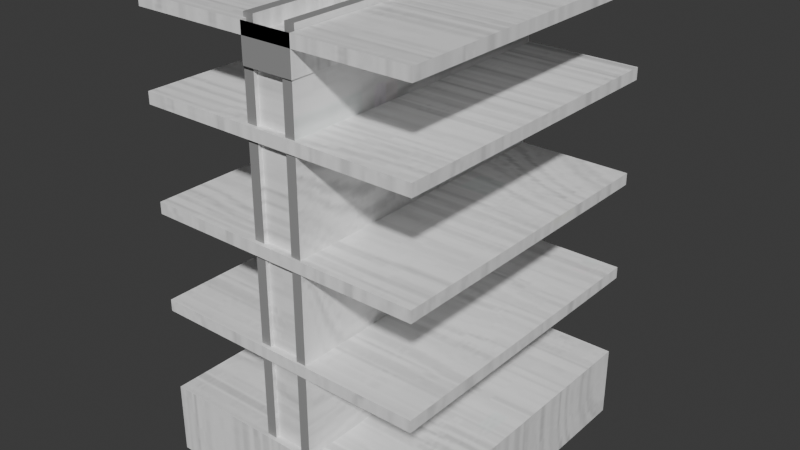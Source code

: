 # Source: estante.blend  (saved by Blender 5.0.119; exported with 4.5.12 LTS)
import bpy
from mathutils import Matrix  # noqa: F401  (used for matrix-valued properties, if any)

bpy.ops.wm.read_factory_settings(use_empty=True)
scene = bpy.context.scene
scene.name = 'Scene'

# ---- collections
col_collection = bpy.data.collections.new('Collection'); scene.collection.children.link(col_collection)

# ---- images (referenced by path relative to the original .blend; pixels are not part of the script)
import os
ASSET_DIR = os.environ.get("B2B_ASSET_DIR", "")  # directory of the original .blend (textures are referenced by path, not embedded)
HERE = os.path.dirname(os.path.abspath(__file__))  # packed textures are extracted next to this script under _unpacked/

def load_image(name, relpath, width, height, colorspace="sRGB"):
    """Load a texture the original file referenced (path relative to the .blend, or extracted next to this script)."""
    p = next((c for c in (os.path.join(HERE, relpath), os.path.join(ASSET_DIR, relpath)) if relpath and os.path.exists(c)), "")
    if p:
        img = bpy.data.images.load(p, check_existing=True)
        img.name = name
    else:  # same state as the original file: an image datablock whose file is absent (Cycles renders it pink)
        img = bpy.data.images.new(name, width, height)
        img.source = "FILE"
        img.filepath = "//" + (relpath or name)
    img.colorspace_settings.name = colorspace
    return img
img_textura_png = load_image('textura.png', '_unpacked/textura.f3026587.png', 512, 512, 'sRGB')

# ---- materials (node trees are filled in below, after node groups)
mat_estante_material = bpy.data.materials.new('estante_material')
mat_estante_material.alpha_threshold = 0.0
mat_estante_material.use_backface_culling_lightprobe_volume = False
mat_estante_material.roughness = 0.5
mat_estante_material.line_color = (0.0, 0.0, 0.0, 1.0)
mat_estante_base = bpy.data.materials.new('estante_base')

# ---- material node trees
mat_estante_material.use_nodes = True; mat_estante_material.node_tree.nodes.clear()
_N = mat_estante_material.node_tree.nodes; _L = mat_estante_material.node_tree.links
n0 = _N.new('ShaderNodeOutputMaterial'); n0.name = 'Material Output'; n0.location = (200, 100)
n1 = _N.new('ShaderNodeBsdfPrincipled'); n1.name = 'Principled BSDF'; n1.location = (-200, 100)
n2 = _N.new('ShaderNodeTexImage'); n2.name = 'Imagen'; n2.location = (-490, 75)
n2.image = img_textura_png
_L.new(n1.outputs[0], n0.inputs[0])
_L.new(n2.outputs[0], n1.inputs[0])
n0.is_active_output = True
mat_estante_base.use_nodes = True; mat_estante_base.node_tree.nodes.clear()
_N = mat_estante_base.node_tree.nodes; _L = mat_estante_base.node_tree.links
n0 = _N.new('ShaderNodeBsdfPrincipled'); n0.name = 'BSDF Principista'; n0.location = (-200, 100)
n0.inputs[0].default_value = (0.3104, 0.3104, 0.3104, 1.0)
n1 = _N.new('ShaderNodeOutputMaterial'); n1.name = 'Material'; n1.location = (200, 100)
_L.new(n0.outputs[0], n1.inputs[0])
n1.is_active_output = True

# ---- world
world_world = bpy.data.worlds.new('World'); scene.world = world_world
world_world.use_nodes = True; world_world.node_tree.nodes.clear()
_N = world_world.node_tree.nodes; _L = world_world.node_tree.links
n0 = _N.new('ShaderNodeOutputWorld'); n0.name = 'World Output'; n0.location = (200, 100)
n1 = _N.new('ShaderNodeBackground'); n1.name = 'Background'; n1.location = (-200, 100)
n1.inputs[0].default_value = (0.05088, 0.05088, 0.05088, 1.0)
_L.new(n1.outputs[0], n0.inputs[0])
n0.is_active_output = True
world_world.color = (0.05088, 0.05088, 0.05088)
world_world.sun_shadow_jitter_overblur = 0.0

# ---- meshes
me_cubo_003 = bpy.data.meshes.new('Cubo.003')
me_cubo_003.from_pydata([(-3.429, -1.973, 6.486), (-3.429, -1.973, 6.704), (-3.429, 3.863, 6.486), (-3.429, 3.863, 6.704), (1.825, -1.973, 6.486), (1.825, -1.973, 6.704), (1.825, 3.863, 6.486), (1.825, 3.863, 6.704), (-0.291, 3.745, 8.084), (-0.291, 3.745, -0.178), (-0.291, -1.857, 8.084), (-0.291, -1.857, -0.178), (-1.276, 3.745, 8.084), (-1.276, 3.745, -0.178), (-1.276, -1.857, 8.084), (-1.276, -1.857, -0.178), (-1.082, 3.745, -0.178), (-1.082, -1.857, 8.084), (-1.082, -1.857, -0.178), (-1.082, 3.745, 8.084), (-0.4779, -1.857, -0.178), (-0.4779, 3.745, 8.084), (-0.4779, 3.745, -0.178), (-0.4779, -1.857, 8.084), (-0.291, 3.787, 8.084), (-0.291, 3.787, -0.178), (-0.4779, 3.787, 8.084), (-0.4779, 3.787, -0.178), (-0.291, 3.839, 8.084), (-0.291, 3.839, -0.178), (-0.4779, 3.839, 8.084), (-0.4779, 3.839, -0.178), (-1.082, 3.841, -0.178), (-1.276, 3.841, -0.178), (-1.276, 3.841, 8.084), (-1.082, 3.841, 8.084), (-1.276, -1.905, -0.178), (-1.276, -1.905, 8.084), (-1.082, -1.905, 8.084), (-1.082, -1.905, -0.178), (-0.291, -1.943, 8.084), (-0.291, -1.943, -0.178), (-0.4779, -1.943, -0.178), (-0.4779, -1.943, 8.084), (-0.4779, -1.839, 8.084), (-1.082, -1.839, 8.084), (-1.082, -1.839, -0.178), (-0.4779, -1.839, -0.178), (-0.291, 3.745, 8.365), (-0.291, -1.857, 8.365), (-0.4779, 3.745, 8.365), (-0.4779, -1.857, 8.365), (-1.082, -1.857, 8.344), (-1.276, -1.857, 8.344), (-1.276, 3.745, 8.344), (-1.082, 3.745, 8.344), (-3.429, -1.973, -0.1758), (-3.429, -1.973, 1.165), (-3.429, 3.863, -0.1758), (-3.429, 3.863, 1.165), (1.825, -1.973, -0.1758), (1.825, -1.973, 1.165), (1.825, 3.863, -0.1758), (1.825, 3.863, 1.165), (-3.429, -1.973, 2.739), (-3.429, -1.973, 2.958), (-3.429, 3.863, 2.739), (-3.429, 3.863, 2.958), (1.825, -1.973, 2.739), (1.825, -1.973, 2.958), (1.825, 3.863, 2.739), (1.825, 3.863, 2.958), (-3.429, -1.973, 4.585), (-3.429, -1.973, 4.803), (-3.429, 3.863, 4.585), (-3.429, 3.863, 4.803), (1.825, -1.973, 4.585), (1.825, -1.973, 4.803), (1.825, 3.863, 4.585), (1.825, 3.863, 4.803), (-3.429, -1.973, 8.044), (-3.429, -1.973, 8.262), (-3.429, 3.863, 8.044), (-3.429, 3.863, 8.262), (1.825, -1.973, 8.044), (1.825, -1.973, 8.262), (1.825, 3.863, 8.044), (1.825, 3.863, 8.262), (-1.221, 3.863, 8.044), (-1.221, 3.863, 8.262), (-1.221, -1.973, 8.044), (-1.221, -1.973, 8.262), (-0.2691, 3.863, 8.262), (-0.2691, -1.973, 8.044), (-0.2691, 3.863, 8.044), (-0.2691, -1.973, 8.262), (-0.2691, -1.973, 7.6), (-1.221, -1.973, 7.6), (-1.221, 3.863, 7.6), (-0.2691, 3.863, 7.6)], [], [(0, 1, 3, 2), (2, 3, 7, 6), (6, 7, 5, 4), (4, 5, 1, 0), (2, 6, 4, 0), (7, 3, 1, 5), (17, 19, 55, 52), (14, 15, 36, 37), (15, 14, 12, 13), (22, 9, 11, 20), (9, 8, 10, 11), (21, 8, 24, 26), (13, 12, 34, 33), (13, 16, 18, 15), (20, 23, 44, 47), (21, 19, 17, 23), (23, 10, 49, 51), (23, 20, 42, 43), (16, 19, 21, 22), (16, 22, 20, 18), (25, 27, 31, 29), (22, 21, 26, 27), (8, 9, 25, 24), (9, 22, 27, 25), (31, 30, 28, 29), (24, 25, 29, 28), (27, 26, 30, 31), (26, 24, 28, 30), (33, 34, 35, 32), (19, 16, 32, 35), (16, 13, 33, 32), (12, 19, 35, 34), (39, 38, 37, 36), (15, 18, 39, 36), (17, 14, 37, 38), (18, 17, 38, 39), (41, 40, 43, 42), (10, 23, 43, 40), (20, 11, 41, 42), (11, 10, 40, 41), (47, 44, 45, 46), (23, 17, 45, 44), (18, 20, 47, 46), (17, 18, 46, 45), (48, 50, 51, 49), (8, 21, 50, 48), (21, 23, 51, 50), (10, 8, 48, 49), (55, 54, 53, 52), (14, 17, 52, 53), (19, 12, 54, 55), (12, 14, 53, 54), (56, 57, 59, 58), (58, 59, 63, 62), (62, 63, 61, 60), (60, 61, 57, 56), (58, 62, 60, 56), (63, 59, 57, 61), (64, 65, 67, 66), (66, 67, 71, 70), (70, 71, 69, 68), (68, 69, 65, 64), (66, 70, 68, 64), (71, 67, 65, 69), (72, 73, 75, 74), (74, 75, 79, 78), (78, 79, 77, 76), (76, 77, 73, 72), (74, 78, 76, 72), (79, 75, 73, 77), (80, 81, 83, 82), (94, 92, 87, 86), (86, 87, 85, 84), (90, 91, 81, 80), (94, 86, 84, 93), (89, 83, 81, 91), (92, 89, 98, 99), (82, 88, 90, 80), (93, 95, 91, 90), (82, 83, 89, 88), (84, 85, 95, 93), (87, 92, 95, 85), (88, 94, 93, 90), (88, 89, 92, 94), (99, 98, 97, 96), (89, 91, 97, 98), (95, 92, 99, 96), (91, 95, 96, 97)])
me_cubo_003.polygons.foreach_set('material_index', [0, 0, 0, 0, 0, 0, 0, 0, 0, 0, 0, 0, 0, 0, 0, 0, 1, 0, 0, 0, 0, 0, 0, 0, 1, 0, 0, 0, 1, 0, 0, 0, 1, 0, 0, 0, 1, 0, 0, 0, 0, 0, 0, 0, 1, 1, 0, 0, 1, 1, 1, 0, 0, 0, 0, 0, 0, 0, 0, 0, 0, 0, 0, 0, 0, 0, 0, 0, 0, 0, 0, 0, 0, 0, 0, 0, 1, 0, 0, 0, 0, 0, 0, 0, 0, 0, 0, 1])
_uv = me_cubo_003.uv_layers.new(name='MapaUV')
_uv.uv.foreach_set('vector', [0.3534, 0.982, 0.3454, 0.982, 0.3454, 0.7693, 0.3534, 0.7693, 0.5272, 0.9608, 0.5193, 0.9608, 0.5193, 0.7693, 0.5272, 0.7693, 0.3359, 0.982, 0.328, 0.982, 0.328, 0.7693, 0.3359, 0.7693, 0.5447, 0.9608, 0.5368, 0.9608, 0.5368, 0.7693, 0.5447, 0.7693, 0.4165, 0.5375, 0.225, 0.5375, 0.225, 0.3248, 0.4165, 0.3248, 0.1962, 0.5383, 0.00476, 0.5383, 0.00476, 0.3256, 0.1962, 0.3256, 0.266, 0.7693, 0.266, 0.9734, 0.2565, 0.9734, 0.2565, 0.7693, 0.2267, 0.01424, 0.2267, 0.3153, 0.225, 0.3153, 0.225, 0.01424, 0.2267, 0.3153, 0.2267, 0.01424, 0.4309, 0.01424, 0.4309, 0.3153, 0.8932, 0.5322, 0.8864, 0.5322, 0.8864, 0.328, 0.8932, 0.328, 0.008188, 0.3161, 0.008188, 0.01501, 0.2124, 0.01501, 0.2124, 0.3161, 0.4942, 0.3049, 0.4942, 0.298, 0.4957, 0.298, 0.4957, 0.3049, 0.4309, 0.3153, 0.4309, 0.01424, 0.4344, 0.01424, 0.4344, 0.3153, 0.9223, 0.5322, 0.9152, 0.5322, 0.9152, 0.328, 0.9223, 0.328, 0.9816, 0.8482, 0.9816, 0.5471, 0.9823, 0.5471, 0.9823, 0.8482, 0.247, 0.9734, 0.225, 0.9734, 0.225, 0.7693, 0.247, 0.7693, 0.4844, 0.2372, 0.4776, 0.2372, 0.4776, 0.227, 0.4844, 0.227, 0.9816, 0.5471, 0.9816, 0.8482, 0.9785, 0.8482, 0.9785, 0.5471, 0.9306, 0.8482, 0.9306, 0.5471, 0.9526, 0.5471, 0.9526, 0.8482, 0.9152, 0.5322, 0.8932, 0.5322, 0.8932, 0.328, 0.9152, 0.328, 0.8864, 0.5337, 0.8932, 0.5337, 0.8932, 0.5356, 0.8864, 0.5356, 0.9918, 0.8482, 0.9918, 0.5471, 0.9933, 0.5471, 0.9933, 0.8482, 0.008188, 0.01501, 0.008188, 0.3161, 0.006658, 0.3161, 0.006658, 0.01501, 0.8864, 0.5322, 0.8932, 0.5322, 0.8932, 0.5337, 0.8864, 0.5337, 0.9621, 0.8482, 0.9621, 0.5471, 0.969, 0.5471, 0.969, 0.8482, 0.006658, 0.01501, 0.006658, 0.3161, 0.00476, 0.3161, 0.00476, 0.01501, 0.9933, 0.8482, 0.9933, 0.5471, 0.9952, 0.5471, 0.9952, 0.8482, 0.4957, 0.3049, 0.4957, 0.298, 0.4976, 0.298, 0.4976, 0.3049, 0.2058, 0.6267, 0.2058, 0.3256, 0.2128, 0.3256, 0.2128, 0.6267, 0.9832, 0.2346, 0.9832, 0.5356, 0.9797, 0.5356, 0.9797, 0.2346, 0.9152, 0.5322, 0.9223, 0.5322, 0.9223, 0.5356, 0.9152, 0.5356, 0.4939, 0.2538, 0.4939, 0.2467, 0.4974, 0.2467, 0.4974, 0.2538, 0.2058, 0.9373, 0.2058, 0.6362, 0.2128, 0.6362, 0.2128, 0.9373, 0.9223, 0.328, 0.9152, 0.328, 0.9152, 0.3263, 0.9223, 0.3263, 0.5087, 0.2467, 0.5087, 0.2538, 0.5069, 0.2538, 0.5069, 0.2467, 0.9934, 0.5356, 0.9934, 0.2346, 0.9951, 0.2346, 0.9951, 0.5356, 0.9633, 0.5356, 0.9633, 0.2346, 0.9702, 0.2346, 0.9702, 0.5356, 0.5011, 0.2665, 0.5011, 0.2733, 0.498, 0.2733, 0.498, 0.2665, 0.8932, 0.328, 0.8864, 0.328, 0.8864, 0.3248, 0.8932, 0.3248, 0.2124, 0.3161, 0.2124, 0.01501, 0.2155, 0.01501, 0.2155, 0.3161, 0.9318, 0.5356, 0.9318, 0.2346, 0.9538, 0.2346, 0.9538, 0.5356, 0.4776, 0.2885, 0.4776, 0.2665, 0.4782, 0.2665, 0.4782, 0.2885, 0.4878, 0.2885, 0.4878, 0.2665, 0.4884, 0.2665, 0.4884, 0.2885, 0.9934, 0.2346, 0.9934, 0.5356, 0.9927, 0.5356, 0.9927, 0.2346, 0.561, 0.9734, 0.5542, 0.9734, 0.5542, 0.7693, 0.561, 0.7693, 0.4844, 0.257, 0.4776, 0.257, 0.4776, 0.2467, 0.4844, 0.2467, 0.8719, 0.7481, 0.8719, 0.9522, 0.8617, 0.9522, 0.8617, 0.7481, 0.2124, 0.01501, 0.008188, 0.01501, 0.008188, 0.00476, 0.2124, 0.00476, 0.4049, 0.9734, 0.3979, 0.9734, 0.3979, 0.7693, 0.4049, 0.7693, 0.4846, 0.3075, 0.4776, 0.3075, 0.4776, 0.298, 0.4846, 0.298, 0.501, 0.2365, 0.4939, 0.2365, 0.4939, 0.227, 0.501, 0.227, 0.4309, 0.01424, 0.2267, 0.01424, 0.2267, 0.00476, 0.4309, 0.00476, 0.8696, 0.2175, 0.8208, 0.2175, 0.8208, 0.00476, 0.8696, 0.00476, 0.8769, 0.7385, 0.828, 0.7385, 0.828, 0.5471, 0.8769, 0.5471, 0.8769, 0.5375, 0.828, 0.5375, 0.828, 0.3248, 0.8769, 0.3248, 0.928, 0.1962, 0.8792, 0.1962, 0.8792, 0.00476, 0.928, 0.00476, 0.6175, 0.5375, 0.426, 0.5375, 0.426, 0.3248, 0.6175, 0.3248, 0.6354, 0.2175, 0.4439, 0.2175, 0.4439, 0.00476, 0.6354, 0.00476, 0.3709, 0.982, 0.3629, 0.982, 0.3629, 0.7693, 0.3709, 0.7693, 0.4224, 0.9608, 0.4144, 0.9608, 0.4144, 0.7693, 0.4224, 0.7693, 0.3883, 0.982, 0.3804, 0.982, 0.3804, 0.7693, 0.3883, 0.7693, 0.4399, 0.9608, 0.4319, 0.9608, 0.4319, 0.7693, 0.4399, 0.7693, 0.4165, 0.7598, 0.225, 0.7598, 0.225, 0.5471, 0.4165, 0.5471, 0.6175, 0.7598, 0.426, 0.7598, 0.426, 0.5471, 0.6175, 0.5471, 0.9792, 0.2175, 0.9712, 0.2175, 0.9712, 0.00476, 0.9792, 0.00476, 0.4573, 0.9608, 0.4494, 0.9608, 0.4494, 0.7693, 0.4573, 0.7693, 0.2835, 0.982, 0.2755, 0.982, 0.2755, 0.7693, 0.2835, 0.7693, 0.4748, 0.9608, 0.4669, 0.9608, 0.4669, 0.7693, 0.4748, 0.7693, 0.1962, 0.7605, 0.00476, 0.7605, 0.00476, 0.5478, 0.1962, 0.5478, 0.8185, 0.5375, 0.627, 0.5375, 0.627, 0.3248, 0.8185, 0.3248, 0.301, 0.982, 0.293, 0.982, 0.293, 0.7693, 0.301, 0.7693, 0.4923, 0.8456, 0.4843, 0.8456, 0.4843, 0.7693, 0.4923, 0.7693, 0.3184, 0.982, 0.3105, 0.982, 0.3105, 0.7693, 0.3184, 0.7693, 0.5098, 0.8498, 0.5018, 0.8498, 0.5018, 0.7693, 0.5098, 0.7693, 0.7033, 0.7598, 0.627, 0.7598, 0.627, 0.5471, 0.7033, 0.5471, 0.7254, 0.2175, 0.6449, 0.2175, 0.6449, 0.00476, 0.7254, 0.00476, 0.4439, 0.2617, 0.4439, 0.227, 0.4681, 0.227, 0.4681, 0.2617, 0.8185, 0.7598, 0.738, 0.7598, 0.738, 0.5471, 0.8185, 0.5471, 0.5098, 0.8844, 0.5018, 0.8844, 0.5018, 0.8498, 0.5098, 0.8498, 0.4923, 0.9608, 0.4843, 0.9608, 0.4843, 0.8803, 0.4923, 0.8803, 0.5098, 0.9608, 0.5018, 0.9608, 0.5018, 0.8844, 0.5098, 0.8844, 0.8112, 0.2175, 0.7349, 0.2175, 0.7349, 0.00476, 0.8112, 0.00476, 0.738, 0.7598, 0.7033, 0.7598, 0.7033, 0.5471, 0.738, 0.5471, 0.4923, 0.8803, 0.4843, 0.8803, 0.4843, 0.8456, 0.4923, 0.8456, 0.9211, 0.7598, 0.8864, 0.7598, 0.8864, 0.5471, 0.9211, 0.5471, 0.828, 0.9608, 0.828, 0.7481, 0.8522, 0.7481, 0.8522, 0.9608, 0.9376, 0.2175, 0.9376, 0.00476, 0.9617, 0.00476, 0.9617, 0.2175, 0.4439, 0.3059, 0.4439, 0.2712, 0.4681, 0.2712, 0.4681, 0.3059])
_uv.active_render = True
_uv = me_cubo_003.uv_layers.new(name='UVMap')
_uv.uv.foreach_set('vector', [0.0, 0.0, 0.0, 0.0, 0.0, 0.0, 0.0, 0.0, 0.0, 0.0, 0.0, 0.0, 0.0, 0.0, 0.0, 0.0, 0.0, 0.0, 0.0, 0.0, 0.0, 0.0, 0.0, 0.0, 0.0, 0.0, 0.0, 0.0, 0.0, 0.0, 0.0, 0.0, 0.0, 0.0, 0.0, 0.0, 0.0, 0.0, 0.0, 0.0, 0.0, 0.0, 0.0, 0.0, 0.0, 0.0, 0.0, 0.0, 0.8258, 0.75, 0.8258, 0.5, 0.8258, 0.5, 0.8258, 0.75, 0.625, 0.0, 0.375, 0.0, 0.375, 0.0, 0.625, 0.0, 0.375, 0.0, 0.625, 0.0, 0.625, 0.25, 0.375, 0.25, 0.3275, 0.5, 0.375, 0.5, 0.375, 0.75, 0.3275, 0.75, 0.375, 0.5, 0.625, 0.5, 0.625, 0.75, 0.375, 0.75, 0.6725, 0.5, 0.625, 0.5, 0.625, 0.5, 0.6725, 0.5, 0.375, 0.25, 0.625, 0.25, 0.625, 0.25, 0.375, 0.25, 0.125, 0.5, 0.1742, 0.5, 0.1742, 0.75, 0.125, 0.75, 0.375, 0.7975, 0.625, 0.7975, 0.625, 0.7975, 0.375, 0.7975, 0.6725, 0.5, 0.8258, 0.5, 0.8258, 0.75, 0.6725, 0.75, 0.6725, 0.75, 0.625, 0.75, 0.625, 0.75, 0.6725, 0.75, 0.625, 0.7975, 0.375, 0.7975, 0.375, 0.7975, 0.625, 0.7975, 0.375, 0.2992, 0.625, 0.2992, 0.625, 0.4525, 0.375, 0.4525, 0.1742, 0.5, 0.3275, 0.5, 0.3275, 0.75, 0.1742, 0.75, 0.375, 0.5, 0.3275, 0.5, 0.3275, 0.5, 0.375, 0.5, 0.375, 0.4525, 0.625, 0.4525, 0.625, 0.4525, 0.375, 0.4525, 0.625, 0.5, 0.375, 0.5, 0.375, 0.5, 0.625, 0.5, 0.375, 0.5, 0.3275, 0.5, 0.3275, 0.5, 0.375, 0.5, 0.375, 0.4525, 0.625, 0.4525, 0.625, 0.5, 0.375, 0.5, 0.625, 0.5, 0.375, 0.5, 0.375, 0.5, 0.625, 0.5, 0.375, 0.4525, 0.625, 0.4525, 0.625, 0.4525, 0.375, 0.4525, 0.6725, 0.5, 0.625, 0.5, 0.625, 0.5, 0.6725, 0.5, 0.375, 0.25, 0.625, 0.25, 0.625, 0.2992, 0.375, 0.2992, 0.625, 0.2992, 0.375, 0.2992, 0.375, 0.2992, 0.625, 0.2992, 0.1742, 0.5, 0.125, 0.5, 0.125, 0.5, 0.1742, 0.5, 0.875, 0.5, 0.8258, 0.5, 0.8258, 0.5, 0.875, 0.5, 0.375, 0.9508, 0.625, 0.9508, 0.625, 1.0, 0.375, 1.0, 0.125, 0.75, 0.1742, 0.75, 0.1742, 0.75, 0.125, 0.75, 0.8258, 0.75, 0.875, 0.75, 0.875, 0.75, 0.8258, 0.75, 0.375, 0.9508, 0.625, 0.9508, 0.625, 0.9508, 0.375, 0.9508, 0.375, 0.75, 0.625, 0.75, 0.625, 0.7975, 0.375, 0.7975, 0.625, 0.75, 0.6725, 0.75, 0.6725, 0.75, 0.625, 0.75, 0.3275, 0.75, 0.375, 0.75, 0.375, 0.75, 0.3275, 0.75, 0.375, 0.75, 0.625, 0.75, 0.625, 0.75, 0.375, 0.75, 0.375, 0.7975, 0.625, 0.7975, 0.625, 0.9508, 0.375, 0.9508, 0.6725, 0.75, 0.8258, 0.75, 0.8258, 0.75, 0.6725, 0.75, 0.1742, 0.75, 0.3275, 0.75, 0.3275, 0.75, 0.1742, 0.75, 0.625, 0.9508, 0.375, 0.9508, 0.375, 0.9508, 0.625, 0.9508, 0.625, 0.5, 0.6725, 0.5, 0.6725, 0.75, 0.625, 0.75, 0.625, 0.5, 0.6725, 0.5, 0.6725, 0.5, 0.625, 0.5, 0.6725, 0.5, 0.6725, 0.75, 0.6725, 0.75, 0.6725, 0.5, 0.625, 0.75, 0.625, 0.5, 0.625, 0.5, 0.625, 0.75, 0.8258, 0.5, 0.875, 0.5, 0.875, 0.75, 0.8258, 0.75, 0.875, 0.75, 0.8258, 0.75, 0.8258, 0.75, 0.875, 0.75, 0.8258, 0.5, 0.875, 0.5, 0.875, 0.5, 0.8258, 0.5, 0.625, 0.25, 0.625, 0.0, 0.625, 0.0, 0.625, 0.25, 0.0, 0.0, 0.0, 0.0, 0.0, 0.0, 0.0, 0.0, 0.0, 0.0, 0.0, 0.0, 0.0, 0.0, 0.0, 0.0, 0.0, 0.0, 0.0, 0.0, 0.0, 0.0, 0.0, 0.0, 0.0, 0.0, 0.0, 0.0, 0.0, 0.0, 0.0, 0.0, 0.0, 0.0, 0.0, 0.0, 0.0, 0.0, 0.0, 0.0, 0.0, 0.0, 0.0, 0.0, 0.0, 0.0, 0.0, 0.0, 0.0, 0.0, 0.0, 0.0, 0.0, 0.0, 0.0, 0.0, 0.0, 0.0, 0.0, 0.0, 0.0, 0.0, 0.0, 0.0, 0.0, 0.0, 0.0, 0.0, 0.0, 0.0, 0.0, 0.0, 0.0, 0.0, 0.0, 0.0, 0.0, 0.0, 0.0, 0.0, 0.0, 0.0, 0.0, 0.0, 0.0, 0.0, 0.0, 0.0, 0.0, 0.0, 0.0, 0.0, 0.0, 0.0, 0.0, 0.0, 0.0, 0.0, 0.0, 0.0, 0.0, 0.0, 0.0, 0.0, 0.0, 0.0, 0.0, 0.0, 0.0, 0.0, 0.0, 0.0, 0.0, 0.0, 0.0, 0.0, 0.0, 0.0, 0.0, 0.0, 0.0, 0.0, 0.0, 0.0, 0.0, 0.0, 0.0, 0.0, 0.0, 0.0, 0.0, 0.0, 0.0, 0.0, 0.0, 0.0, 0.0, 0.0, 0.0, 0.0, 0.0, 0.0, 0.0, 0.0, 0.0, 0.0, 0.0, 0.0, 0.0, 0.0, 0.0, 0.0, 0.0, 0.0, 0.0, 0.0, 0.0, 0.0, 0.0, 0.0, 0.0, 0.0, 0.0, 0.0, 0.0, 0.0, 0.0, 0.0, 0.0, 0.0, 0.0, 0.0, 0.0, 0.0, 0.0, 0.0, 0.0, 0.0, 0.0, 0.0, 0.0, 0.0, 0.0, 0.0, 0.0, 0.0, 0.0, 0.0, 0.0, 0.0, 0.0, 0.0, 0.0, 0.0, 0.0, 0.0, 0.0, 0.0, 0.0, 0.0, 0.0, 0.0, 0.0, 0.0, 0.0, 0.0, 0.0, 0.0, 0.0, 0.0, 0.0, 0.0, 0.0, 0.0, 0.0, 0.0, 0.0, 0.0, 0.0, 0.0, 0.0, 0.0, 0.0, 0.0, 0.0, 0.0, 0.0, 0.0, 0.0, 0.0, 0.0, 0.0, 0.0, 0.0, 0.0, 0.0, 0.0, 0.0, 0.0, 0.0, 0.0, 0.0, 0.0, 0.0, 0.0, 0.0, 0.0, 0.0, 0.0, 0.0, 0.0, 0.0, 0.0, 0.0, 0.0, 0.0, 0.0, 0.0, 0.0, 0.0, 0.0, 0.0, 0.0, 0.0, 0.0, 0.0, 0.0, 0.0, 0.0, 0.0, 0.0, 0.0, 0.0, 0.0, 0.0, 0.0, 0.0, 0.0, 0.0, 0.0, 0.0, 0.0, 0.0, 0.0, 0.0, 0.0, 0.0, 0.0])
me_cubo_003.materials.append(mat_estante_material)
me_cubo_003.materials.append(mat_estante_base)
me_cubo_003.update()

# ---- objects
ob_cubo_003 = bpy.data.objects.new('Cubo.003', me_cubo_003)

# ---- transforms, parenting, visibility, modifiers, constraints
ob_cubo_003.location = (0.0, 0.0, 0.0)

# ---- collection membership
col_collection.objects.link(ob_cubo_003)

# ---- scene / render settings (as saved in the file)
scene.frame_start = 1; scene.frame_end = 250; scene.frame_set(1)
scene.render.engine = 'BLENDER_EEVEE_NEXT'
scene.render.bake_bias = 0.0
scene.render.bake_samples = 0
scene.cycles.sampling_pattern = 'TABULATED_SOBOL'
scene.eevee.use_volume_custom_range = False
bpy.context.view_layer.update()

# ---- added for rendering (the .blend has no active camera and no usable light): camera, sun
cam_auto = bpy.data.cameras.new('AutoCamera')
cam_auto.lens = 50.0
cam_auto.sensor_width = 36.0
cam_auto.clip_end = 1000.0
ob_auto_camera = bpy.data.objects.new('AutoCamera', cam_auto)
scene.collection.objects.link(ob_auto_camera)
ob_auto_camera.location = (9.93451, -11.9384, 12.6825)
ob_auto_camera.rotation_euler = (1.09748, -7.21219e-08, 0.694738)
scene.camera = ob_auto_camera
light_auto_sun = bpy.data.lights.new('AutoSun', 'SUN')
light_auto_sun.energy = 3.0
light_auto_sun.angle = 0.0523599
ob_auto_sun = bpy.data.objects.new('AutoSun', light_auto_sun)
scene.collection.objects.link(ob_auto_sun)
ob_auto_sun.rotation_euler = (0.872665, 0.174533, 0.523599)
bpy.context.view_layer.update()
